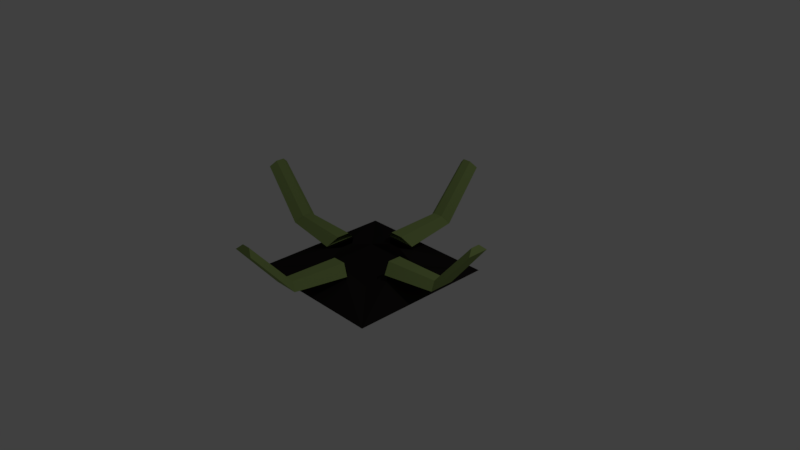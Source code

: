 # Source: claw.blend  (saved by Blender 2.78.0; exported with 4.5.12 LTS)
import bpy
from mathutils import Matrix  # noqa: F401  (used for matrix-valued properties, if any)

bpy.ops.wm.read_factory_settings(use_empty=True)
scene = bpy.context.scene
scene.name = 'Scene'

# ---- collections
col_collection_1 = bpy.data.collections.new('Collection 1'); scene.collection.children.link(col_collection_1)

# ---- materials (node trees are filled in below, after node groups)
mat_clawmaterial = bpy.data.materials.new('ClawMaterial')
mat_clawmaterial.alpha_threshold = 0.0
mat_clawmaterial.use_transparent_shadow = False
mat_clawmaterial.diffuse_color = (0.285, 0.3844, 0.1238, 1.0)
mat_clawmaterial.roughness = 0.5
mat_clawmaterial.line_color = (0.0, 0.0, 0.0, 1.0)
mat_platformmaterial = bpy.data.materials.new('PlatformMaterial')
mat_platformmaterial.alpha_threshold = 0.0
mat_platformmaterial.use_transparent_shadow = False
mat_platformmaterial.diffuse_color = (0.01885, 0.01581, 0.01505, 1.0)
mat_platformmaterial.roughness = 0.5

# ---- material node trees

# ---- world
world_world = bpy.data.worlds.new('World'); scene.world = world_world
world_world.color = (0.05088, 0.05088, 0.05088)
world_world.use_sun_shadow = False
world_world.sun_shadow_jitter_overblur = 0.0
world_world.cycles.sampling_method = 'MANUAL'

# ---- cameras
cam_camera = bpy.data.cameras.new('Camera')
cam_camera.clip_end = 100.0
cam_camera.lens = 35.0
cam_camera.sensor_width = 32.0
cam_camera.sensor_height = 18.0
cam_camera.ortho_scale = 7.314
cam_camera.dof.focus_distance = 0.0
cam_camera.dof.aperture_fstop = 128.0

# ---- lights
light_lamp = bpy.data.lights.new('Lamp', 'POINT')
light_lamp.transmission_factor = 0.0
light_lamp.cutoff_distance = 30.0
light_lamp.energy = 100.0
light_lamp.shadow_buffer_clip_start = 1.001
light_lamp.shadow_soft_size = 0.1
light_lamp.shadow_maximum_resolution = 0.006
light_lamp.use_absolute_resolution = True

# ---- meshes
me_cube_004 = bpy.data.meshes.new('Cube.004')
me_cube_004.from_pydata([(0.03353, -0.2374, -0.007493), (0.1683, -0.1027, 0.01361), (-0.4017, -0.1812, 0.6145), (-0.3004, -0.07985, 0.6304), (-0.2499, -0.1557, 1.458), (-0.1637, -0.06953, 1.471), (0.03353, 0.2159, -0.007493), (0.1683, 0.08116, 0.01361), (-0.4017, 0.1597, 0.6145), (-0.3004, 0.05835, 0.6304), (-0.2499, 0.1342, 1.458), (-0.1637, 0.04803, 1.471), (0.03353, -0.01075, -0.007493), (0.1683, -0.01075, 0.01361), (-0.4017, -0.01075, 0.6145), (-0.3004, -0.01075, 0.6304), (-0.2499, -0.01075, 1.458), (-0.1637, -0.01075, 1.471)], [], [(12, 0, 2, 14), (0, 1, 3, 2), (14, 2, 4, 16), (2, 3, 5, 4), (3, 15, 17, 5), (4, 5, 17, 16), (1, 13, 15, 3), (12, 14, 8, 6), (6, 8, 9, 7), (14, 16, 10, 8), (8, 10, 11, 9), (9, 11, 17, 15), (10, 16, 17, 11), (7, 9, 15, 13)])
me_cube_004.materials.append(mat_clawmaterial)
me_cube_004.use_remesh_preserve_volume = False
me_cube_004.use_remesh_preserve_attributes = False
me_cube_004.use_mirror_vertex_groups = False
me_cube_004.update()
me_cube_003 = bpy.data.meshes.new('Cube.003')
me_cube_003.from_pydata([(-0.2199, 0.03343, -0.04776), (-0.08512, 0.1682, -0.02665), (-0.1636, -0.4018, 0.5743), (-0.06231, -0.3005, 0.5901), (-0.1382, -0.25, 1.417), (-0.05199, -0.1638, 1.431), (0.2335, 0.03343, -0.04776), (0.09871, 0.1682, -0.02665), (0.1772, -0.4018, 0.5743), (0.07589, -0.3005, 0.5901), (0.1517, -0.25, 1.417), (0.06557, -0.1638, 1.431), (0.006793, 0.03343, -0.04776), (0.006793, 0.1682, -0.02665), (0.006793, -0.4018, 0.5743), (0.006793, -0.3005, 0.5901), (0.006793, -0.25, 1.417), (0.006793, -0.1638, 1.431)], [], [(15, 3, 5, 17), (3, 2, 4, 5), (1, 0, 2, 3), (13, 1, 3, 15), (16, 17, 5, 4), (2, 14, 16, 4), (0, 12, 14, 2), (15, 17, 11, 9), (9, 11, 10, 8), (7, 9, 8, 6), (13, 15, 9, 7), (16, 10, 11, 17), (8, 10, 16, 14), (6, 8, 14, 12)])
me_cube_003.materials.append(mat_clawmaterial)
me_cube_003.use_remesh_preserve_volume = False
me_cube_003.use_remesh_preserve_attributes = False
me_cube_003.use_mirror_vertex_groups = False
me_cube_003.update()
me_cube_002 = bpy.data.meshes.new('Cube.002')
me_cube_002.from_pydata([(-0.05049, -0.2488, -0.07212), (-0.1852, -0.1141, -0.05101), (0.3847, -0.1926, 0.5499), (0.2834, -0.09127, 0.5658), (0.2329, -0.1671, 1.393), (0.1467, -0.08095, 1.406), (-0.05049, 0.2045, -0.07212), (-0.1852, 0.06975, -0.05101), (0.3847, 0.1482, 0.5499), (0.2834, 0.04693, 0.5658), (0.2329, 0.1228, 1.393), (0.1467, 0.03661, 1.406), (-0.05049, -0.02217, -0.07212), (-0.1852, -0.02217, -0.05101), (0.3847, -0.02217, 0.5499), (0.2834, -0.02217, 0.5658), (0.2329, -0.02217, 1.393), (0.1467, -0.02217, 1.406)], [], [(12, 14, 2, 0), (0, 2, 3, 1), (14, 16, 4, 2), (2, 4, 5, 3), (3, 5, 17, 15), (4, 16, 17, 5), (1, 3, 15, 13), (12, 6, 8, 14), (6, 7, 9, 8), (14, 8, 10, 16), (8, 9, 11, 10), (9, 15, 17, 11), (10, 11, 17, 16), (7, 13, 15, 9)])
me_cube_002.materials.append(mat_clawmaterial)
me_cube_002.use_remesh_preserve_volume = False
me_cube_002.use_remesh_preserve_attributes = False
me_cube_002.use_mirror_vertex_groups = False
me_cube_002.update()
me_cube_001 = bpy.data.meshes.new('Cube.001')
me_cube_001.from_pydata([(-0.228, -0.04475, -0.064), (-0.09324, -0.1795, -0.0429), (-0.1717, 0.3904, 0.558), (-0.07043, 0.2891, 0.5739), (-0.1463, 0.2386, 1.401), (-0.06011, 0.1525, 1.415), (0.2253, -0.04475, -0.064), (0.09059, -0.1795, -0.0429), (0.1691, 0.3904, 0.558), (0.06777, 0.2891, 0.5739), (0.1436, 0.2386, 1.401), (0.05745, 0.1525, 1.415), (-0.001326, -0.04475, -0.064), (-0.001326, -0.1795, -0.0429), (-0.001326, 0.3904, 0.558), (-0.001326, 0.2891, 0.5739), (-0.001326, 0.2386, 1.401), (-0.001326, 0.1525, 1.415)], [], [(15, 17, 5, 3), (3, 5, 4, 2), (1, 3, 2, 0), (13, 15, 3, 1), (16, 4, 5, 17), (2, 4, 16, 14), (0, 2, 14, 12), (15, 9, 11, 17), (9, 8, 10, 11), (7, 6, 8, 9), (13, 7, 9, 15), (16, 17, 11, 10), (8, 14, 16, 10), (6, 12, 14, 8)])
me_cube_001.materials.append(mat_clawmaterial)
me_cube_001.use_remesh_preserve_volume = False
me_cube_001.use_remesh_preserve_attributes = False
me_cube_001.use_mirror_vertex_groups = False
me_cube_001.update()
me_cube = bpy.data.meshes.new('Cube')
me_cube.from_pydata([(-1.0, -1.0, -0.2185), (-0.4055, -0.4055, -0.1596), (-0.2267, -0.5812, -0.06864), (-0.09191, -0.4465, -0.04754), (-0.5812, -0.2267, -0.06864), (-0.4465, -0.09191, -0.04754), (1.0, -1.0, -0.2185), (0.4055, -0.4055, -0.1596), (0.2267, -0.5812, -0.06864), (0.09191, -0.4465, -0.04754), (0.5812, -0.2267, -0.06864), (0.4465, -0.09191, -0.04754), (0.0, -1.0, -0.2185), (0.0, -0.4055, -0.1596), (0.0, -0.5812, -0.06864), (0.0, -0.4465, -0.04754), (-1.0, 1.0, -0.2185), (-0.4055, 0.4055, -0.1596), (-0.2267, 0.5812, -0.06864), (-0.09191, 0.4465, -0.04754), (-0.5812, 0.2267, -0.06864), (-0.4465, 0.09191, -0.04754), (-1.0, 0.0, -0.2185), (-0.4055, 0.0, -0.1596), (-0.5812, 0.0, -0.06864), (-0.4465, 0.0, -0.04754), (1.0, 1.0, -0.2185), (0.4055, 0.4055, -0.1596), (0.2267, 0.5812, -0.06864), (0.09191, 0.4465, -0.04754), (0.5812, 0.2267, -0.06864), (0.4465, 0.09191, -0.04754), (1.0, 0.0, -0.2185), (0.4055, 0.0, -0.1596), (0.5812, 0.0, -0.06864), (0.4465, 0.0, -0.04754), (0.0, 1.0, -0.2185), (0.0, 0.4055, -0.1596), (0.0, 0.5812, -0.06864), (0.0, 0.4465, -0.04754), (0.0, 0.0, -0.1596), (0.0, 0.0, -0.2185)], [], [(41, 12, 0, 22), (40, 23, 1, 13), (13, 1, 3, 15), (1, 0, 2, 3), (22, 0, 4, 24), (0, 1, 5, 4), (1, 23, 25, 5), (0, 12, 14, 2), (41, 32, 6, 12), (40, 13, 7, 33), (13, 15, 9, 7), (7, 9, 8, 6), (32, 34, 10, 6), (6, 10, 11, 7), (7, 11, 35, 33), (6, 8, 14, 12), (41, 22, 16, 36), (40, 37, 17, 23), (37, 39, 19, 17), (17, 19, 18, 16), (22, 24, 20, 16), (16, 20, 21, 17), (17, 21, 25, 23), (16, 18, 38, 36), (41, 36, 26, 32), (40, 33, 27, 37), (37, 27, 29, 39), (27, 26, 28, 29), (32, 26, 30, 34), (26, 27, 31, 30), (27, 33, 35, 31), (26, 36, 38, 28)])
me_cube.materials.append(mat_platformmaterial)
me_cube.use_remesh_preserve_volume = False
me_cube.use_remesh_preserve_attributes = False
me_cube.use_mirror_vertex_groups = False
me_cube.update()

# ---- objects
ob_cube_004 = bpy.data.objects.new('Cube.004', me_cube_004)
ob_cube_003 = bpy.data.objects.new('Cube.003', me_cube_003)
ob_cube_002 = bpy.data.objects.new('Cube.002', me_cube_002)
ob_cube_001 = bpy.data.objects.new('Cube.001', me_cube_001)
ob_cube = bpy.data.objects.new('Cube', me_cube)
ob_lamp = bpy.data.objects.new('Lamp', light_lamp)
ob_camera = bpy.data.objects.new('Camera', cam_camera)

# ---- transforms, parenting, visibility, modifiers, constraints
ob_cube_004.location = (-0.6146, 0.01273, -0.06381)
ob_cube_004.rotation_euler = (0.0, -0.8727, 0.0)
ob_cube_004.lock_rotations_4d = False
ob_cube_004.empty_display_type = 'ARROWS'
ob_cube_004.lineart.crease_threshold = 0.0
ob_cube_003.location = (-0.006793, -0.6228, -0.02088)
ob_cube_003.rotation_euler = (0.8727, -0.0, 0.0)
ob_cube_003.lock_rotations_4d = False
ob_cube_003.empty_display_type = 'ARROWS'
ob_cube_003.lineart.crease_threshold = 0.0
ob_cube_002.location = (0.6316, 0.02019, 0.00614)
ob_cube_002.rotation_euler = (-0.003555, 0.8684, -0.006014)
ob_cube_002.lock_rotations_4d = False
ob_cube_002.empty_display_type = 'ARROWS'
ob_cube_002.lineart.crease_threshold = 0.0
ob_cube_001.location = (0.001326, 0.626, -0.004642)
ob_cube_001.rotation_euler = (-0.8727, -0.0, 0.0)
ob_cube_001.lock_rotations_4d = False
ob_cube_001.empty_display_type = 'ARROWS'
ob_cube_001.lineart.crease_threshold = 0.0
ob_cube.location = (0.0, 0.0, 0.0)
ob_cube.lock_rotations_4d = False
ob_cube.empty_display_type = 'ARROWS'
ob_cube.lineart.crease_threshold = 0.0
ob_lamp.location = (4.076, 1.005, 5.904)
ob_lamp.rotation_euler = (0.6503, 0.05522, 1.866)
ob_lamp.lock_rotations_4d = False
ob_lamp.empty_display_type = 'ARROWS'
ob_lamp.color = (0.0, 0.0, 0.0, 0.0)
ob_lamp.lineart.crease_threshold = 0.0
ob_camera.location = (7.481, -6.508, 5.344)
ob_camera.rotation_euler = (1.109, 0.0, 0.8149)
ob_camera.lock_rotations_4d = False
ob_camera.empty_display_type = 'ARROWS'
ob_camera.color = (0.0, 0.0, 0.0, 0.0)
ob_camera.display_type = 'WIRE'
ob_camera.lineart.crease_threshold = 0.0

# ---- collection membership
col_collection_1.objects.link(ob_cube_004)
col_collection_1.objects.link(ob_cube_003)
col_collection_1.objects.link(ob_cube_002)
col_collection_1.objects.link(ob_cube_001)
col_collection_1.objects.link(ob_cube)
col_collection_1.objects.link(ob_lamp)
col_collection_1.objects.link(ob_camera)

# ---- scene / render settings (as saved in the file)
scene.camera = ob_camera
scene.frame_start = 1; scene.frame_end = 250; scene.frame_set(1)
scene.render.engine = 'BLENDER_EEVEE_NEXT'
scene.render.resolution_percentage = 50
scene.render.dither_intensity = 0.0
scene.cycles.use_denoising = False
scene.cycles.samples = 128
scene.cycles.sampling_pattern = 'TABULATED_SOBOL'
scene.cycles.light_sampling_threshold = 0.0
scene.cycles.use_adaptive_sampling = False
scene.cycles.use_light_tree = False
scene.cycles.blur_glossy = 0.0
scene.cycles.sample_clamp_indirect = 0.0
scene.view_settings.view_transform = 'Standard'
bpy.context.view_layer.update()
